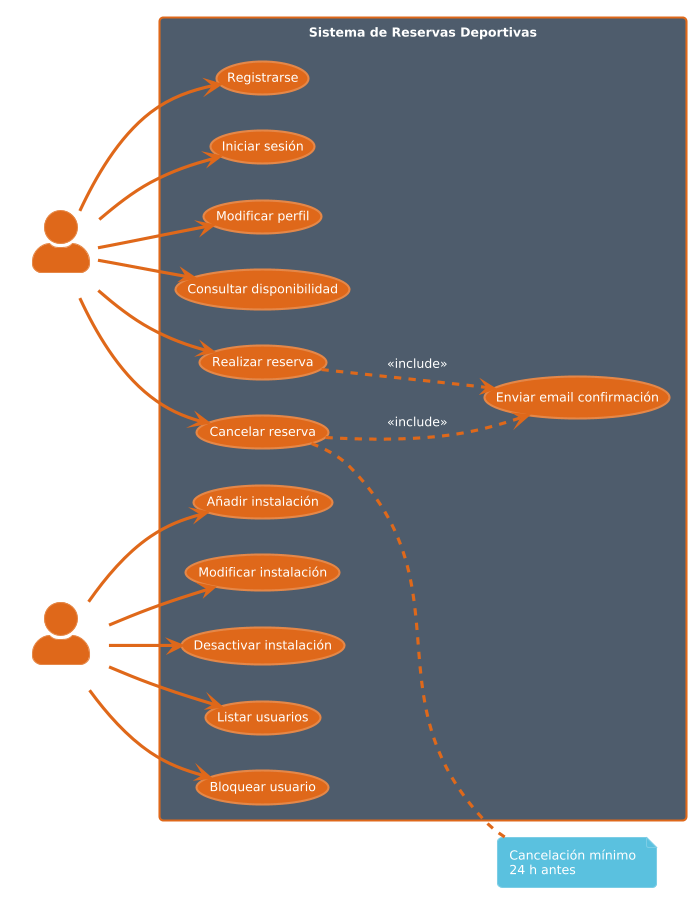

The diagram above was rendered by PlantUML. Its source (embedded in the PNG):
@startuml
!theme superhero
left to right direction
skinparam packageStyle rectangle
skinparam actorStyle awesome

actor Ciudadano
actor Administrador

rectangle "Sistema de Reservas Deportivas" {
  usecase "Registrarse" as UC1
  usecase "Iniciar sesión" as UC2
  usecase "Modificar perfil" as UC3
  usecase "Consultar disponibilidad" as UC4
  usecase "Realizar reserva" as UC5
  usecase "Cancelar reserva" as UC6
  usecase "Enviar email confirmación" as UC7
  usecase "Añadir instalación" as UC8
  usecase "Modificar instalación" as UC9
  usecase "Desactivar instalación" as UC10
  usecase "Listar usuarios" as UC11
  usecase "Bloquear usuario" as UC12
}

Ciudadano --> UC1
Ciudadano --> UC2
Ciudadano --> UC3
Ciudadano --> UC4
Ciudadano --> UC5
Ciudadano --> UC6

Administrador --> UC8
Administrador --> UC9
Administrador --> UC10
Administrador --> UC11
Administrador --> UC12

UC5 ..> UC7 : <<include>>
UC6 ..> UC7 : <<include>>

note right of UC6
  Cancelación mínimo
  24 h antes
end note
@enduml